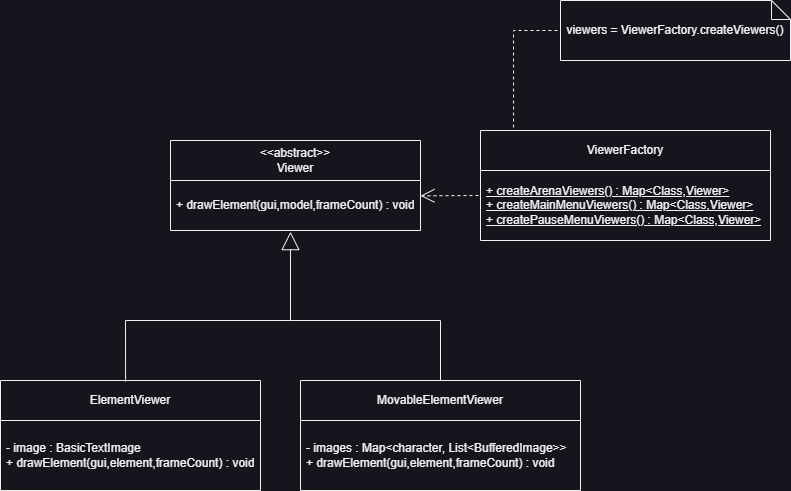

The diagram above was exported from draw.io. Its source (the exported page's mxGraphModel, read from the mxfile embedded in the PNG):
<mxGraphModel dx="1687" dy="993" grid="1" gridSize="10" guides="1" tooltips="1" connect="1" arrows="1" fold="1" page="1" pageScale="1" pageWidth="827" pageHeight="1169" math="0" shadow="0">
  <root>
    <mxCell id="0" />
    <mxCell id="1" parent="0" />
    <mxCell id="RHCXmUTQXoc4jJW5VfZX-1" value="ViewerFactory&lt;div&gt;&lt;/div&gt;" style="swimlane;fontStyle=0;childLayout=stackLayout;horizontal=1;startSize=40;horizontalStack=0;resizeParent=1;resizeParentMax=0;resizeLast=0;collapsible=1;marginBottom=0;whiteSpace=wrap;html=1;" vertex="1" parent="1">
      <mxGeometry x="500" y="320" width="290" height="110" as="geometry" />
    </mxCell>
    <mxCell id="RHCXmUTQXoc4jJW5VfZX-2" value="&lt;u&gt;+ createArenaViewers() : Map&amp;lt;Class,Viewer&amp;gt;&lt;/u&gt;&lt;div&gt;&lt;u&gt;+ createMainMenuViewers() : Map&amp;lt;Class,Viewer&amp;gt;&lt;br&gt;&lt;/u&gt;&lt;/div&gt;&lt;div&gt;&lt;u&gt;+ createPauseMenuViewers() : Map&amp;lt;Class,Viewer&amp;gt;&lt;/u&gt;&lt;br&gt;&lt;/div&gt;" style="text;strokeColor=none;fillColor=none;align=left;verticalAlign=middle;spacingLeft=4;spacingRight=4;overflow=hidden;points=[[0,0.5],[1,0.5]];portConstraint=eastwest;rotatable=0;whiteSpace=wrap;html=1;" vertex="1" parent="RHCXmUTQXoc4jJW5VfZX-1">
      <mxGeometry y="40" width="290" height="70" as="geometry" />
    </mxCell>
    <mxCell id="RHCXmUTQXoc4jJW5VfZX-6" value="" style="endArrow=open;endSize=12;dashed=1;html=1;rounded=0;exitX=-0.007;exitY=0.357;exitDx=0;exitDy=0;exitPerimeter=0;entryX=1;entryY=0.307;entryDx=0;entryDy=0;entryPerimeter=0;" edge="1" parent="1" source="RHCXmUTQXoc4jJW5VfZX-2" target="RHCXmUTQXoc4jJW5VfZX-8">
      <mxGeometry width="160" relative="1" as="geometry">
        <mxPoint x="330" y="430" as="sourcePoint" />
        <mxPoint x="230" y="500" as="targetPoint" />
      </mxGeometry>
    </mxCell>
    <mxCell id="RHCXmUTQXoc4jJW5VfZX-7" value="&amp;lt;&amp;lt;abstract&amp;gt;&amp;gt;&lt;div&gt;&lt;/div&gt;&lt;div&gt;Viewer&lt;/div&gt;" style="swimlane;fontStyle=0;childLayout=stackLayout;horizontal=1;startSize=40;horizontalStack=0;resizeParent=1;resizeParentMax=0;resizeLast=0;collapsible=1;marginBottom=0;whiteSpace=wrap;html=1;" vertex="1" parent="1">
      <mxGeometry x="190" y="330" width="250" height="90" as="geometry" />
    </mxCell>
    <mxCell id="RHCXmUTQXoc4jJW5VfZX-8" value="+ drawElement(gui,model,frameCount) : void" style="text;strokeColor=none;fillColor=none;align=left;verticalAlign=middle;spacingLeft=4;spacingRight=4;overflow=hidden;points=[[0,0.5],[1,0.5]];portConstraint=eastwest;rotatable=0;whiteSpace=wrap;html=1;" vertex="1" parent="RHCXmUTQXoc4jJW5VfZX-7">
      <mxGeometry y="40" width="250" height="50" as="geometry" />
    </mxCell>
    <mxCell id="RHCXmUTQXoc4jJW5VfZX-9" value="ElementViewer&lt;div&gt;&lt;/div&gt;" style="swimlane;fontStyle=0;childLayout=stackLayout;horizontal=1;startSize=40;horizontalStack=0;resizeParent=1;resizeParentMax=0;resizeLast=0;collapsible=1;marginBottom=0;whiteSpace=wrap;html=1;" vertex="1" parent="1">
      <mxGeometry x="20" y="570" width="260" height="110" as="geometry" />
    </mxCell>
    <mxCell id="RHCXmUTQXoc4jJW5VfZX-10" value="&lt;div&gt;- image : BasicTextImage&lt;/div&gt;+ drawElement(gui,element,frameCount) : void" style="text;strokeColor=none;fillColor=none;align=left;verticalAlign=middle;spacingLeft=4;spacingRight=4;overflow=hidden;points=[[0,0.5],[1,0.5]];portConstraint=eastwest;rotatable=0;whiteSpace=wrap;html=1;" vertex="1" parent="RHCXmUTQXoc4jJW5VfZX-9">
      <mxGeometry y="40" width="260" height="70" as="geometry" />
    </mxCell>
    <mxCell id="RHCXmUTQXoc4jJW5VfZX-11" value="MovableElementViewer&lt;div&gt;&lt;/div&gt;" style="swimlane;fontStyle=0;childLayout=stackLayout;horizontal=1;startSize=40;horizontalStack=0;resizeParent=1;resizeParentMax=0;resizeLast=0;collapsible=1;marginBottom=0;whiteSpace=wrap;html=1;" vertex="1" parent="1">
      <mxGeometry x="320" y="570" width="280" height="110" as="geometry" />
    </mxCell>
    <mxCell id="RHCXmUTQXoc4jJW5VfZX-12" value="&lt;div&gt;- images : Map&amp;lt;character, List&amp;lt;BufferedImage&amp;gt;&amp;gt;&lt;/div&gt;+ drawElement(gui,element,frameCount) : void" style="text;strokeColor=none;fillColor=none;align=left;verticalAlign=middle;spacingLeft=4;spacingRight=4;overflow=hidden;points=[[0,0.5],[1,0.5]];portConstraint=eastwest;rotatable=0;whiteSpace=wrap;html=1;" vertex="1" parent="RHCXmUTQXoc4jJW5VfZX-11">
      <mxGeometry y="40" width="280" height="70" as="geometry" />
    </mxCell>
    <mxCell id="fujm2PRhpRAfPEveIuUB-3" value="" style="endArrow=block;endSize=16;endFill=0;html=1;rounded=0;entryX=0.48;entryY=1.023;entryDx=0;entryDy=0;entryPerimeter=0;" edge="1" parent="1" target="RHCXmUTQXoc4jJW5VfZX-8">
      <mxGeometry width="160" relative="1" as="geometry">
        <mxPoint x="310" y="510" as="sourcePoint" />
        <mxPoint x="630" y="470" as="targetPoint" />
      </mxGeometry>
    </mxCell>
    <mxCell id="fujm2PRhpRAfPEveIuUB-4" value="" style="endArrow=none;html=1;rounded=0;exitX=0.481;exitY=0.01;exitDx=0;exitDy=0;exitPerimeter=0;" edge="1" parent="1" source="RHCXmUTQXoc4jJW5VfZX-9">
      <mxGeometry width="50" height="50" relative="1" as="geometry">
        <mxPoint x="370" y="560" as="sourcePoint" />
        <mxPoint x="310" y="510" as="targetPoint" />
        <Array as="points">
          <mxPoint x="145" y="510" />
        </Array>
      </mxGeometry>
    </mxCell>
    <mxCell id="fujm2PRhpRAfPEveIuUB-5" value="" style="endArrow=none;html=1;rounded=0;exitX=0.5;exitY=0;exitDx=0;exitDy=0;" edge="1" parent="1" source="RHCXmUTQXoc4jJW5VfZX-11">
      <mxGeometry width="50" height="50" relative="1" as="geometry">
        <mxPoint x="490" y="540" as="sourcePoint" />
        <mxPoint x="310" y="510" as="targetPoint" />
        <Array as="points">
          <mxPoint x="460" y="510" />
        </Array>
      </mxGeometry>
    </mxCell>
    <mxCell id="fujm2PRhpRAfPEveIuUB-7" value="" style="endArrow=none;dashed=1;html=1;rounded=0;exitX=0.114;exitY=-0.027;exitDx=0;exitDy=0;exitPerimeter=0;entryX=0;entryY=0.5;entryDx=0;entryDy=0;entryPerimeter=0;" edge="1" parent="1" source="RHCXmUTQXoc4jJW5VfZX-1" target="fujm2PRhpRAfPEveIuUB-8">
      <mxGeometry width="50" height="50" relative="1" as="geometry">
        <mxPoint x="530" y="310" as="sourcePoint" />
        <mxPoint x="530" y="220" as="targetPoint" />
        <Array as="points">
          <mxPoint x="533" y="220" />
        </Array>
      </mxGeometry>
    </mxCell>
    <mxCell id="fujm2PRhpRAfPEveIuUB-8" value="viewers = ViewerFactory.createViewers()" style="shape=note;whiteSpace=wrap;html=1;backgroundOutline=1;darkOpacity=0.05;size=19;" vertex="1" parent="1">
      <mxGeometry x="580" y="190" width="230" height="60" as="geometry" />
    </mxCell>
  </root>
</mxGraphModel>